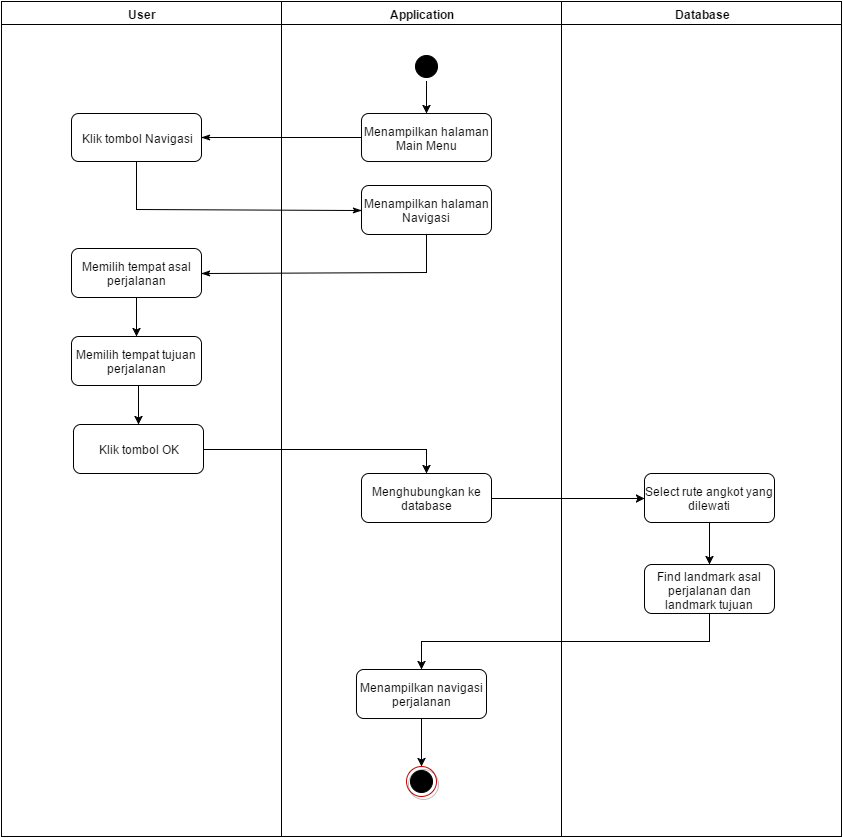

The diagram above was exported from draw.io. Its source (the exported page's mxGraphModel, read from the mxfile embedded in the PNG):
<mxGraphModel dx="2161" dy="657" grid="1" gridSize="10" guides="1" tooltips="1" connect="1" arrows="1" fold="1" page="1" pageScale="1" pageWidth="826" pageHeight="1169" background="#ffffff" math="0" shadow="0">
  <root>
    <mxCell id="0" />
    <mxCell id="1" parent="0" />
    <mxCell id="2" value="User" style="swimlane;whiteSpace=wrap" vertex="1" parent="1">
      <mxGeometry x="1900" y="2815" width="280" height="835" as="geometry" />
    </mxCell>
    <mxCell id="3" value="Klik tombol Navigasi" style="rounded=1;whiteSpace=wrap;html=1;" vertex="1" parent="2">
      <mxGeometry x="70" y="112" width="130" height="48" as="geometry" />
    </mxCell>
    <mxCell id="4" value="Memilih tempat asal perjalanan" style="rounded=1;whiteSpace=wrap;html=1;" vertex="1" parent="2">
      <mxGeometry x="70" y="247" width="130" height="49" as="geometry" />
    </mxCell>
    <mxCell id="5" value="Memilih tempat tujuan perjalanan" style="rounded=1;whiteSpace=wrap;html=1;" vertex="1" parent="2">
      <mxGeometry x="70" y="335" width="130" height="49" as="geometry" />
    </mxCell>
    <mxCell id="7" value="Klik tombol OK" style="rounded=1;whiteSpace=wrap;html=1;" vertex="1" parent="2">
      <mxGeometry x="72" y="423" width="130" height="49" as="geometry" />
    </mxCell>
    <mxCell id="9" value="Klik tombol Navigasi" style="rounded=1;whiteSpace=wrap;html=1;" vertex="1" parent="1">
      <mxGeometry x="1970" y="2927" width="130" height="48" as="geometry" />
    </mxCell>
    <mxCell id="10" value="Memilih tempat asal perjalanan" style="rounded=1;whiteSpace=wrap;html=1;" vertex="1" parent="1">
      <mxGeometry x="1970" y="3062" width="130" height="49" as="geometry" />
    </mxCell>
    <mxCell id="11" value="Memilih tempat tujuan perjalanan" style="rounded=1;whiteSpace=wrap;html=1;" vertex="1" parent="1">
      <mxGeometry x="1970" y="3150" width="130" height="49" as="geometry" />
    </mxCell>
    <mxCell id="6" style="edgeStyle=orthogonalEdgeStyle;rounded=0;html=1;exitX=0.5;exitY=1;entryX=0.5;entryY=0;jettySize=auto;orthogonalLoop=1;" edge="1" parent="1" source="10" target="11">
      <mxGeometry relative="1" as="geometry" />
    </mxCell>
    <mxCell id="12" style="edgeStyle=orthogonalEdgeStyle;rounded=0;html=1;exitX=0.5;exitY=1;entryX=0.5;entryY=0;jettySize=auto;orthogonalLoop=1;" edge="1" source="10" target="11" parent="1">
      <mxGeometry x="2035" y="3111" as="geometry" />
    </mxCell>
    <mxCell id="13" value="Klik tombol OK" style="rounded=1;whiteSpace=wrap;html=1;" vertex="1" parent="1">
      <mxGeometry x="1972" y="3238" width="130" height="49" as="geometry" />
    </mxCell>
    <mxCell id="8" style="edgeStyle=orthogonalEdgeStyle;rounded=0;html=1;exitX=0.5;exitY=1;entryX=0.5;entryY=0;jettySize=auto;orthogonalLoop=1;" edge="1" parent="1" source="11" target="13">
      <mxGeometry relative="1" as="geometry" />
    </mxCell>
    <mxCell id="14" style="edgeStyle=orthogonalEdgeStyle;rounded=0;html=1;exitX=0.5;exitY=1;entryX=0.5;entryY=0;jettySize=auto;orthogonalLoop=1;" edge="1" source="11" target="13" parent="1">
      <mxGeometry x="2035" y="3199" as="geometry" />
    </mxCell>
    <mxCell id="15" value="Application" style="swimlane;whiteSpace=wrap" vertex="1" parent="1">
      <mxGeometry x="2180" y="2815" width="280" height="835" as="geometry" />
    </mxCell>
    <mxCell id="16" value="" style="ellipse;shape=startState;fillColor=#000000;strokeColor=#000000;" vertex="1" parent="15">
      <mxGeometry x="130" y="50" width="30" height="30" as="geometry" />
    </mxCell>
    <mxCell id="18" value="Menampilkan halaman Main Menu" style="rounded=1;whiteSpace=wrap;html=1;" vertex="1" parent="15">
      <mxGeometry x="80" y="112" width="130" height="48" as="geometry" />
    </mxCell>
    <mxCell id="19" value="Menampilkan halaman Navigasi" style="rounded=1;whiteSpace=wrap;html=1;" vertex="1" parent="15">
      <mxGeometry x="80" y="184" width="130" height="49" as="geometry" />
    </mxCell>
    <mxCell id="20" value="Menghubungkan ke database" style="rounded=1;whiteSpace=wrap;html=1;" vertex="1" parent="15">
      <mxGeometry x="80" y="472" width="130" height="49" as="geometry" />
    </mxCell>
    <mxCell id="21" value="Menampilkan navigasi perjalanan" style="rounded=1;whiteSpace=wrap;html=1;" vertex="1" parent="15">
      <mxGeometry x="75" y="668" width="130" height="49" as="geometry" />
    </mxCell>
    <mxCell id="22" value="" style="ellipse;whiteSpace=wrap;html=1;shadow=1;strokeColor=#CC0000;fillColor=none;gradientColor=none" vertex="1" parent="15">
      <mxGeometry x="125" y="764.5294117647059" width="30" height="30" as="geometry" />
    </mxCell>
    <mxCell id="23" value="" style="ellipse;shape=startState;fillColor=#000000;strokeColor=#000000;" vertex="1" parent="15">
      <mxGeometry x="125" y="764.5294117647059" width="30" height="30" as="geometry" />
    </mxCell>
    <mxCell id="25" value="" style="ellipse;shape=startState;fillColor=#000000;strokeColor=#000000;" vertex="1" parent="1">
      <mxGeometry x="2310" y="2865" width="30" height="30" as="geometry" />
    </mxCell>
    <mxCell id="26" value="" style="endArrow=classic;html=1;entryX=0.5;entryY=0;exitX=0.5;exitY=1;" edge="1" source="25" target="27" parent="1">
      <mxGeometry x="2325" y="2895" width="50" height="50" as="geometry">
        <mxPoint x="-290" as="sourcePoint" />
        <mxPoint x="145" y="110" as="targetPoint" />
      </mxGeometry>
    </mxCell>
    <mxCell id="27" value="Menampilkan halaman Main Menu" style="rounded=1;whiteSpace=wrap;html=1;" vertex="1" parent="1">
      <mxGeometry x="2260" y="2927" width="130" height="48" as="geometry" />
    </mxCell>
    <mxCell id="17" value="" style="endArrow=classic;html=1;entryX=0.5;entryY=0;exitX=0.5;exitY=1;" edge="1" parent="1" source="25" target="27">
      <mxGeometry width="50" height="50" relative="1" as="geometry">
        <mxPoint x="1890" y="2815" as="sourcePoint" />
        <mxPoint x="2325" y="2925" as="targetPoint" />
      </mxGeometry>
    </mxCell>
    <mxCell id="28" value="Menampilkan halaman Navigasi" style="rounded=1;whiteSpace=wrap;html=1;" vertex="1" parent="1">
      <mxGeometry x="2260" y="2999" width="130" height="49" as="geometry" />
    </mxCell>
    <mxCell id="29" value="Menghubungkan ke database" style="rounded=1;whiteSpace=wrap;html=1;" vertex="1" parent="1">
      <mxGeometry x="2260" y="3287" width="130" height="49" as="geometry" />
    </mxCell>
    <mxCell id="30" value="Menampilkan navigasi perjalanan" style="rounded=1;whiteSpace=wrap;html=1;" vertex="1" parent="1">
      <mxGeometry x="2255" y="3483" width="130" height="49" as="geometry" />
    </mxCell>
    <mxCell id="31" value="" style="ellipse;whiteSpace=wrap;html=1;shadow=1;strokeColor=#CC0000;fillColor=none;gradientColor=none" vertex="1" parent="1">
      <mxGeometry x="2305" y="3579.529411764706" width="30" height="30" as="geometry" />
    </mxCell>
    <mxCell id="24" value="" style="endArrow=classic;html=1;entryX=0.5;entryY=0;exitX=0.5;exitY=1;" edge="1" parent="1" source="30" target="31">
      <mxGeometry x="2335.166666666667" y="2904.8333333333335" width="50" height="50" as="geometry">
        <mxPoint x="2335.166666666667" y="2904.8333333333335" as="sourcePoint" />
        <mxPoint x="2335.166666666667" y="2937.3333333333335" as="targetPoint" />
      </mxGeometry>
    </mxCell>
    <mxCell id="32" value="" style="ellipse;shape=startState;fillColor=#000000;strokeColor=#000000;" vertex="1" parent="1">
      <mxGeometry x="2305" y="3579.529411764706" width="30" height="30" as="geometry" />
    </mxCell>
    <mxCell id="33" value="" style="endArrow=classic;html=1;entryX=0.5;entryY=0;exitX=0.5;exitY=1;" edge="1" source="30" target="31" parent="1">
      <mxGeometry x="155.16666666666697" y="89.83333333333348" width="50" height="50" as="geometry">
        <mxPoint x="155.16666666666697" y="89.83333333333348" as="sourcePoint" />
        <mxPoint x="155.16666666666697" y="122.33333333333348" as="targetPoint" />
      </mxGeometry>
    </mxCell>
    <mxCell id="34" value="" style="edgeStyle=none;rounded=0;html=1;endArrow=classicThin;endFill=1;jettySize=auto;orthogonalLoop=1;entryX=1;entryY=0.5;" edge="1" source="27" target="9" parent="1">
      <mxGeometry x="2100" y="2951" as="geometry" />
    </mxCell>
    <mxCell id="35" value="" style="edgeStyle=none;rounded=0;html=1;endArrow=classicThin;endFill=1;jettySize=auto;orthogonalLoop=1;entryX=0;entryY=0.5;" edge="1" source="9" target="28" parent="1">
      <mxGeometry x="2035" y="2975" as="geometry">
        <mxPoint x="2035" y="3075" as="targetPoint" />
        <Array as="points">
          <mxPoint x="2035" y="3023" />
        </Array>
      </mxGeometry>
    </mxCell>
    <mxCell id="36" value="Database" style="swimlane;whiteSpace=wrap" vertex="1" parent="1">
      <mxGeometry x="2460" y="2815" width="280" height="835" as="geometry" />
    </mxCell>
    <mxCell id="37" value="Select rute angkot yang dilewati" style="rounded=1;whiteSpace=wrap;html=1;" vertex="1" parent="36">
      <mxGeometry x="83" y="472" width="130" height="49" as="geometry" />
    </mxCell>
    <mxCell id="38" value="Find landmark asal perjalanan dan landmark tujuan" style="rounded=1;whiteSpace=wrap;html=1;" vertex="1" parent="36">
      <mxGeometry x="83" y="563" width="130" height="49" as="geometry" />
    </mxCell>
    <mxCell id="40" value="Select rute angkot yang dilewati" style="rounded=1;whiteSpace=wrap;html=1;" vertex="1" parent="1">
      <mxGeometry x="2543" y="3287" width="130" height="49" as="geometry" />
    </mxCell>
    <mxCell id="41" value="Find landmark asal perjalanan dan landmark tujuan" style="rounded=1;whiteSpace=wrap;html=1;" vertex="1" parent="1">
      <mxGeometry x="2543" y="3378" width="130" height="49" as="geometry" />
    </mxCell>
    <mxCell id="39" style="edgeStyle=none;rounded=0;html=1;exitX=0.5;exitY=1;entryX=0.5;entryY=0;endArrow=classic;endFill=1;jettySize=auto;orthogonalLoop=1;" edge="1" parent="1" source="40" target="41">
      <mxGeometry relative="1" as="geometry" />
    </mxCell>
    <mxCell id="42" style="edgeStyle=none;rounded=0;html=1;exitX=0.5;exitY=1;entryX=0.5;entryY=0;endArrow=classic;endFill=1;jettySize=auto;orthogonalLoop=1;" edge="1" source="40" target="41" parent="1">
      <mxGeometry x="2608" y="3336" as="geometry" />
    </mxCell>
    <mxCell id="43" value="" style="edgeStyle=none;rounded=0;html=1;endArrow=classicThin;endFill=1;jettySize=auto;orthogonalLoop=1;entryX=1;entryY=0.5;exitX=0.5;exitY=1;" edge="1" source="28" target="10" parent="1">
      <mxGeometry x="2100" y="3048" as="geometry">
        <Array as="points">
          <mxPoint x="2325" y="3086" />
        </Array>
      </mxGeometry>
    </mxCell>
    <mxCell id="44" style="edgeStyle=orthogonalEdgeStyle;rounded=0;html=1;exitX=1;exitY=0.5;entryX=0.5;entryY=0;jettySize=auto;orthogonalLoop=1;" edge="1" source="13" target="29" parent="1">
      <mxGeometry x="2102" y="3263" as="geometry" />
    </mxCell>
    <mxCell id="45" style="edgeStyle=orthogonalEdgeStyle;rounded=0;html=1;exitX=1;exitY=0.5;entryX=0;entryY=0.5;jettySize=auto;orthogonalLoop=1;" edge="1" source="29" target="40" parent="1">
      <mxGeometry x="2390" y="3312" as="geometry" />
    </mxCell>
    <mxCell id="46" style="edgeStyle=orthogonalEdgeStyle;rounded=0;html=1;exitX=0.5;exitY=1;entryX=0.5;entryY=0;endArrow=classic;endFill=1;jettySize=auto;orthogonalLoop=1;" edge="1" source="41" target="30" parent="1">
      <mxGeometry x="2320" y="3427" as="geometry" />
    </mxCell>
  </root>
</mxGraphModel>